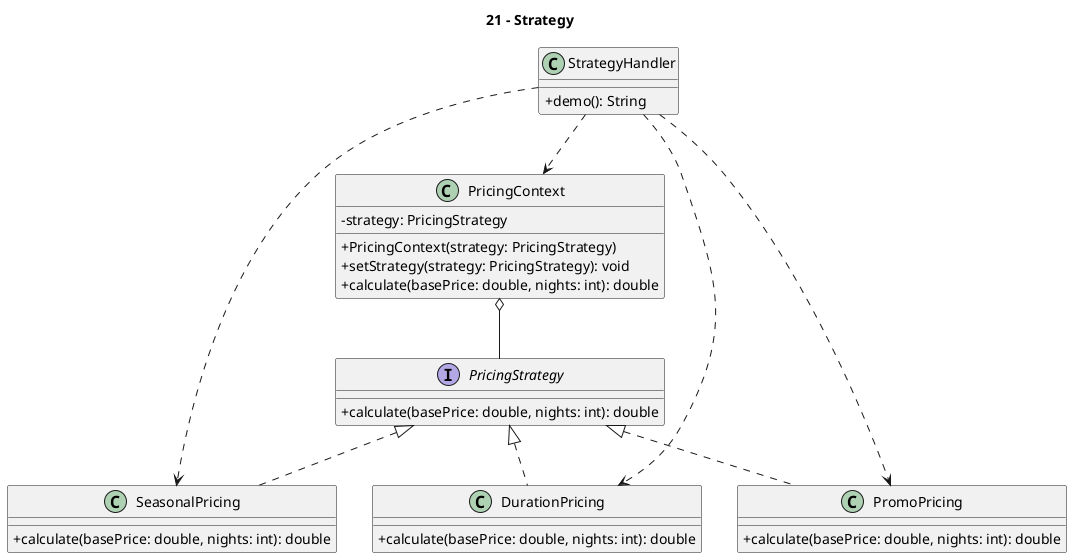

The diagram above was rendered by PlantUML. Its source (embedded in the PNG):
@startuml
title 21 - Strategy
skinparam classAttributeIconSize 0

class StrategyHandler {
  +demo(): String
}

interface PricingStrategy {
  +calculate(basePrice: double, nights: int): double
}

class SeasonalPricing {
  +calculate(basePrice: double, nights: int): double
}

class DurationPricing {
  +calculate(basePrice: double, nights: int): double
}

class PromoPricing {
  +calculate(basePrice: double, nights: int): double
}

class PricingContext {
  -strategy: PricingStrategy
  +PricingContext(strategy: PricingStrategy)
  +setStrategy(strategy: PricingStrategy): void
  +calculate(basePrice: double, nights: int): double
}

PricingStrategy <|.. SeasonalPricing
PricingStrategy <|.. DurationPricing
PricingStrategy <|.. PromoPricing
PricingContext o-- PricingStrategy
StrategyHandler ..> PricingContext
StrategyHandler ..> SeasonalPricing
StrategyHandler ..> DurationPricing
StrategyHandler ..> PromoPricing
@enduml